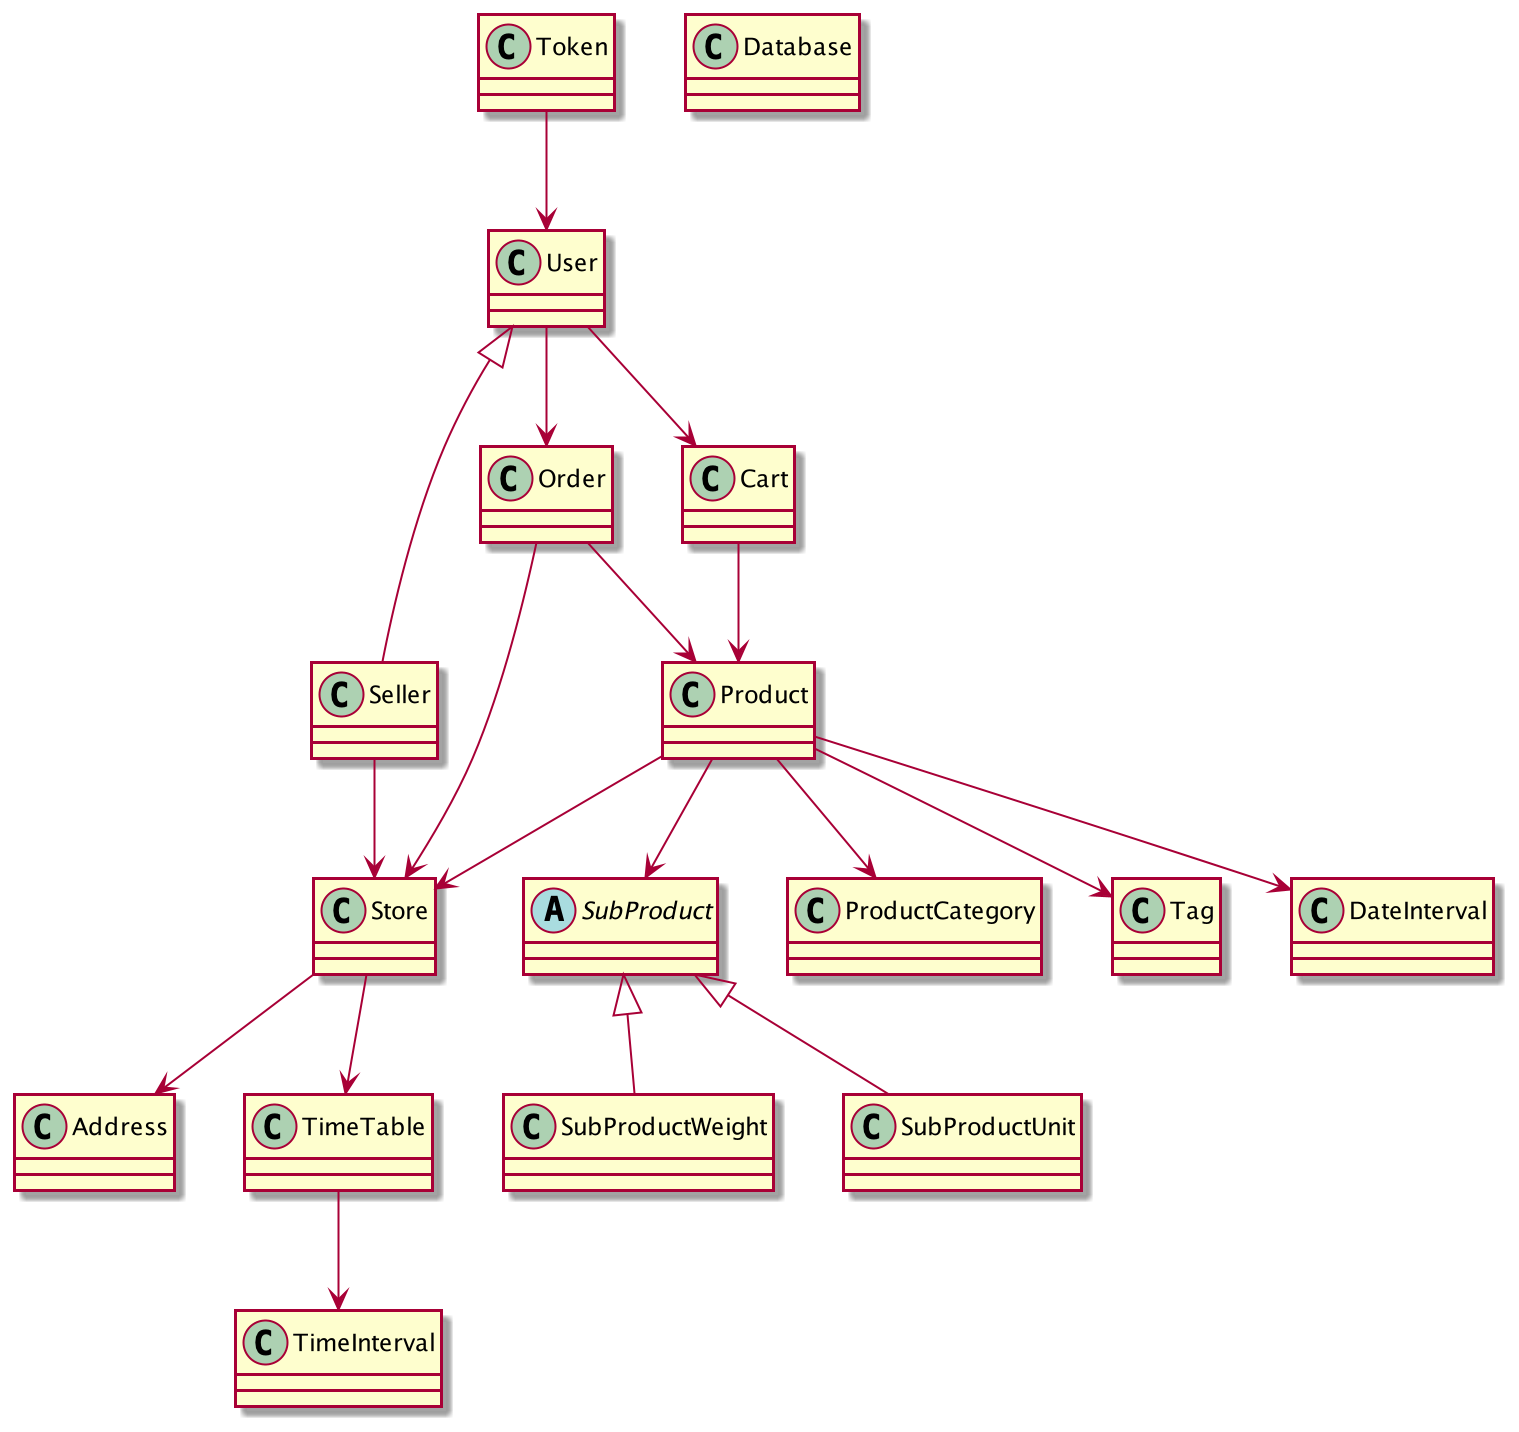

The diagram above was rendered by PlantUML. Its source (embedded in the PNG):
@startuml

'skinparam linetype ortho

class Product{
   
}
abstract class SubProduct{
    
}
class SubProductWeight extends SubProduct{
   
}
class SubProductUnit extends SubProduct{
    
}
class Store{
    
}
class Cart{
    
}
class Order{
    
}
class User{
    
}
class Seller extends User{
    
}
class ProductCategory{
    
}
class Tag{
    
}
class DateInterval{
    
}
class TimeInterval{
    
}
class Database{
    
}
class Address{
    
}
class TimeTable{
    
}
class Token{
    
}

Product     --> Store
Product     --> DateInterval
Product     --> Tag
Product     --> SubProduct
Product     --> ProductCategory
Seller      --> Store
Cart        --> Product
Order       --> Product
User        --> Cart
User        --> Order
Token       --> User
Store       --> Address
Store       --> TimeTable
TimeTable   --> TimeInterval
Order       --> Store

@enduml